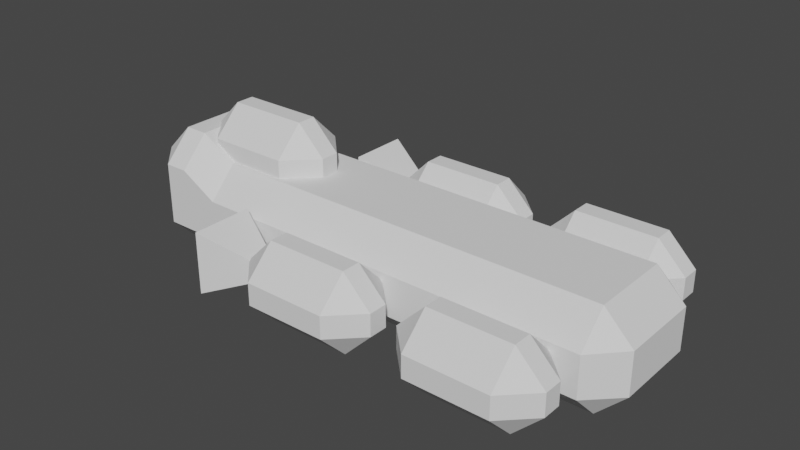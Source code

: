 # Source: ship_player.blend  (saved by Blender 2.93.21; exported with 4.5.12 LTS)
import bpy
from mathutils import Matrix  # noqa: F401  (used for matrix-valued properties, if any)

bpy.ops.wm.read_factory_settings(use_empty=True)
scene = bpy.context.scene
scene.name = 'Scene'

# ---- collections
col_collection = bpy.data.collections.new('Collection'); scene.collection.children.link(col_collection)

# ---- world
world_world = bpy.data.worlds.new('World'); scene.world = world_world
world_world.use_nodes = True; world_world.node_tree.nodes.clear()
_N = world_world.node_tree.nodes; _L = world_world.node_tree.links
n0 = _N.new('ShaderNodeOutputWorld'); n0.name = 'World Output'; n0.location = (300, 300)
n1 = _N.new('ShaderNodeBackground'); n1.name = 'Background'; n1.location = (10, 300)
n1.inputs[0].default_value = (0.05088, 0.05088, 0.05088, 1.0)
_L.new(n1.outputs[0], n0.inputs[0])
n0.is_active_output = True
world_world.color = (0.05088, 0.05088, 0.05088)
world_world.use_sun_shadow = False
world_world.sun_shadow_jitter_overblur = 0.0

# ---- meshes
me_cube_001 = bpy.data.meshes.new('Cube.001')
me_cube_001.from_pydata([(-3.361, -1.0, -0.7102), (-3.361, -1.0, 1.016), (-3.361, 1.0, -0.7102), (-3.361, 1.0, 1.016), (3.361, -1.0, -0.7102), (3.361, -1.0, 0.7102), (3.361, 1.0, -0.7102), (3.361, 1.0, 0.7102), (-2.818, 1.0, -0.7102), (-2.818, 1.0, 0.7102), (-2.818, -1.0, -0.7102), (-2.818, -1.0, 0.7102), (-4.111, -1.0, -0.7102), (-4.111, -1.0, 1.016), (-4.111, 1.0, -0.7102), (-4.111, 1.0, 1.016), (-1.431, 1.001, -0.5683), (-1.431, 1.001, 0.5683), (-1.431, 2.092, -0.5683), (-1.431, 2.092, 0.5683), (0.5691, 1.001, -0.5683), (0.5691, 1.001, 0.5683), (0.5691, 2.092, -0.5683), (0.5691, 2.092, 0.5683), (-1.431, -2.053, -0.5683), (-1.431, -2.053, 0.5683), (-1.431, -0.9626, -0.5683), (-1.431, -0.9626, 0.5683), (0.5691, -2.053, -0.5683), (0.5691, -2.053, 0.5683), (0.5691, -0.9626, -0.5683), (0.5691, -0.9626, 0.5683), (0.9564, 1.001, -0.5683), (0.9564, 1.001, 0.5683), (0.9564, 2.092, -0.5683), (0.9564, 2.092, 0.5683), (2.956, 1.001, -0.5683), (2.956, 1.001, 0.5683), (2.956, 2.092, -0.5683), (2.956, 2.092, 0.5683), (0.9564, -2.053, -0.5683), (0.9564, -2.053, 0.5683), (0.9564, -0.9626, -0.5683), (0.9564, -0.9626, 0.5683), (2.956, -2.053, -0.5683), (2.956, -2.053, 0.5683), (2.956, -0.9626, -0.5683), (2.956, -0.9626, 0.5683), (-3.569, -0.5397, 0.2431), (-3.569, -0.5397, 1.38), (-3.569, 0.5511, 0.2431), (-3.569, 0.5511, 1.38), (-1.569, -0.5397, 0.2431), (-1.569, -0.5397, 1.38), (-1.569, 0.5511, 0.2431), (-1.569, 0.5511, 1.38)], [], [(2, 0, 12, 14), (8, 9, 7, 6), (6, 7, 5, 4), (10, 11, 1, 0), (8, 6, 4, 10), (9, 3, 1, 11), (7, 9, 11, 5), (2, 8, 10, 0), (4, 5, 11, 10), (2, 3, 9, 8), (12, 13, 15, 14), (3, 2, 14, 15), (0, 1, 13, 12), (1, 3, 15, 13), (16, 17, 19, 18), (18, 19, 23, 22), (22, 23, 21, 20), (20, 21, 17, 16), (18, 22, 20, 16), (23, 19, 17, 21), (24, 25, 27, 26), (26, 27, 31, 30), (30, 31, 29, 28), (28, 29, 25, 24), (26, 30, 28, 24), (31, 27, 25, 29), (32, 33, 35, 34), (34, 35, 39, 38), (38, 39, 37, 36), (36, 37, 33, 32), (34, 38, 36, 32), (39, 35, 33, 37), (40, 41, 43, 42), (42, 43, 47, 46), (46, 47, 45, 44), (44, 45, 41, 40), (42, 46, 44, 40), (47, 43, 41, 45), (48, 49, 51, 50), (50, 51, 55, 54), (54, 55, 53, 52), (52, 53, 49, 48), (50, 54, 52, 48), (55, 51, 49, 53)])
_uv = me_cube_001.uv_layers.new(name='UVMap')
_uv.uv.foreach_set('vector', [0.125, 0.5, 0.125, 0.75, 0.125, 0.75, 0.125, 0.5, 0.375, 0.2702, 0.625, 0.2702, 0.625, 0.5, 0.375, 0.5, 0.375, 0.5, 0.625, 0.5, 0.625, 0.75, 0.375, 0.75, 0.375, 0.9798, 0.625, 0.9798, 0.625, 1.0, 0.375, 1.0, 0.1452, 0.5, 0.375, 0.5, 0.375, 0.75, 0.1452, 0.75, 0.8548, 0.5, 0.875, 0.5, 0.875, 0.75, 0.8548, 0.75, 0.625, 0.5, 0.8548, 0.5, 0.8548, 0.75, 0.625, 0.75, 0.125, 0.5, 0.1452, 0.5, 0.1452, 0.75, 0.125, 0.75, 0.375, 0.75, 0.625, 0.75, 0.625, 0.9798, 0.375, 0.9798, 0.375, 0.25, 0.625, 0.25, 0.625, 0.2702, 0.375, 0.2702, 0.375, 0.0, 0.625, 0.0, 0.625, 0.25, 0.375, 0.25, 0.625, 0.25, 0.375, 0.25, 0.375, 0.25, 0.625, 0.25, 0.375, 1.0, 0.625, 1.0, 0.625, 1.0, 0.375, 1.0, 0.875, 0.75, 0.875, 0.5, 0.875, 0.5, 0.875, 0.75, 0.375, 0.0, 0.625, 0.0, 0.625, 0.25, 0.375, 0.25, 0.375, 0.25, 0.625, 0.25, 0.625, 0.5, 0.375, 0.5, 0.375, 0.5, 0.625, 0.5, 0.625, 0.75, 0.375, 0.75, 0.375, 0.75, 0.625, 0.75, 0.625, 1.0, 0.375, 1.0, 0.125, 0.5, 0.375, 0.5, 0.375, 0.75, 0.125, 0.75, 0.625, 0.5, 0.875, 0.5, 0.875, 0.75, 0.625, 0.75, 0.375, 0.0, 0.625, 0.0, 0.625, 0.25, 0.375, 0.25, 0.375, 0.25, 0.625, 0.25, 0.625, 0.5, 0.375, 0.5, 0.375, 0.5, 0.625, 0.5, 0.625, 0.75, 0.375, 0.75, 0.375, 0.75, 0.625, 0.75, 0.625, 1.0, 0.375, 1.0, 0.125, 0.5, 0.375, 0.5, 0.375, 0.75, 0.125, 0.75, 0.625, 0.5, 0.875, 0.5, 0.875, 0.75, 0.625, 0.75, 0.375, 0.0, 0.625, 0.0, 0.625, 0.25, 0.375, 0.25, 0.375, 0.25, 0.625, 0.25, 0.625, 0.5, 0.375, 0.5, 0.375, 0.5, 0.625, 0.5, 0.625, 0.75, 0.375, 0.75, 0.375, 0.75, 0.625, 0.75, 0.625, 1.0, 0.375, 1.0, 0.125, 0.5, 0.375, 0.5, 0.375, 0.75, 0.125, 0.75, 0.625, 0.5, 0.875, 0.5, 0.875, 0.75, 0.625, 0.75, 0.375, 0.0, 0.625, 0.0, 0.625, 0.25, 0.375, 0.25, 0.375, 0.25, 0.625, 0.25, 0.625, 0.5, 0.375, 0.5, 0.375, 0.5, 0.625, 0.5, 0.625, 0.75, 0.375, 0.75, 0.375, 0.75, 0.625, 0.75, 0.625, 1.0, 0.375, 1.0, 0.125, 0.5, 0.375, 0.5, 0.375, 0.75, 0.125, 0.75, 0.625, 0.5, 0.875, 0.5, 0.875, 0.75, 0.625, 0.75, 0.375, 0.0, 0.625, 0.0, 0.625, 0.25, 0.375, 0.25, 0.375, 0.25, 0.625, 0.25, 0.625, 0.5, 0.375, 0.5, 0.375, 0.5, 0.625, 0.5, 0.625, 0.75, 0.375, 0.75, 0.375, 0.75, 0.625, 0.75, 0.625, 1.0, 0.375, 1.0, 0.125, 0.5, 0.375, 0.5, 0.375, 0.75, 0.125, 0.75, 0.625, 0.5, 0.875, 0.5, 0.875, 0.75, 0.625, 0.75])
me_cube_001.use_remesh_fix_poles = True
me_cube_001.use_remesh_preserve_attributes = False
me_cube_001.update()
me_cube_002 = bpy.data.meshes.new('Cube.002')
me_cube_002.from_pydata([(-2.054, -1.947, -0.4294), (-2.054, -1.947, 0.4514), (-2.054, -1.066, -0.4294), (-2.054, -1.066, 0.4514), (-1.173, -1.581, -0.06411), (-1.173, -1.581, 0.08611), (-1.173, -1.431, -0.06411), (-1.173, -1.431, 0.08611), (-2.054, 1.104, -0.4294), (-2.054, 1.104, 0.4514), (-2.054, 1.984, -0.4294), (-2.054, 1.984, 0.4514), (-1.173, 1.469, -0.06411), (-1.173, 1.469, 0.08611), (-1.173, 1.619, -0.06411), (-1.173, 1.619, 0.08611)], [], [(0, 1, 3, 2), (2, 3, 7, 6), (6, 7, 5, 4), (4, 5, 1, 0), (2, 6, 4, 0), (7, 3, 1, 5), (8, 9, 11, 10), (10, 11, 15, 14), (14, 15, 13, 12), (12, 13, 9, 8), (10, 14, 12, 8), (15, 11, 9, 13)])
_uv = me_cube_002.uv_layers.new(name='UVMap')
_uv.uv.foreach_set('vector', [0.375, 0.0, 0.625, 0.0, 0.625, 0.25, 0.375, 0.25, 0.375, 0.25, 0.625, 0.25, 0.625, 0.5, 0.375, 0.5, 0.375, 0.5, 0.625, 0.5, 0.625, 0.75, 0.375, 0.75, 0.375, 0.75, 0.625, 0.75, 0.625, 1.0, 0.375, 1.0, 0.125, 0.5, 0.375, 0.5, 0.375, 0.75, 0.125, 0.75, 0.625, 0.5, 0.875, 0.5, 0.875, 0.75, 0.625, 0.75, 0.375, 0.0, 0.625, 0.0, 0.625, 0.25, 0.375, 0.25, 0.375, 0.25, 0.625, 0.25, 0.625, 0.5, 0.375, 0.5, 0.375, 0.5, 0.625, 0.5, 0.625, 0.75, 0.375, 0.75, 0.375, 0.75, 0.625, 0.75, 0.625, 1.0, 0.375, 1.0, 0.125, 0.5, 0.375, 0.5, 0.375, 0.75, 0.125, 0.75, 0.625, 0.5, 0.875, 0.5, 0.875, 0.75, 0.625, 0.75])
me_cube_002.use_remesh_fix_poles = True
me_cube_002.use_remesh_preserve_attributes = False
me_cube_002.update()

# ---- objects
ob_cube = bpy.data.objects.new('Cube', me_cube_001)
ob_cube_001 = bpy.data.objects.new('Cube.001', me_cube_002)

# ---- transforms, parenting, visibility, modifiers, constraints
ob_cube.location = (0.0, 0.0, 0.0)
_m = ob_cube.modifiers.new('Bevel', 'BEVEL')
_m.width = 0.41
_m.width_pct = 0.41
ob_cube_001.location = (0.0, 0.0, 0.0)

# ---- collection membership
col_collection.objects.link(ob_cube)
col_collection.objects.link(ob_cube_001)

# ---- scene / render settings (as saved in the file)
scene.frame_start = 1; scene.frame_end = 250; scene.frame_set(1)
scene.render.engine = 'BLENDER_EEVEE_NEXT'
scene.cycles.use_denoising = False
scene.cycles.samples = 128
scene.cycles.sampling_pattern = 'TABULATED_SOBOL'
scene.cycles.use_adaptive_sampling = False
scene.cycles.use_light_tree = False
scene.view_settings.view_transform = 'Filmic'
bpy.context.view_layer.update()

# ---- added for rendering (the .blend has no active camera and no usable light): camera, sun
cam_auto = bpy.data.cameras.new('AutoCamera')
cam_auto.lens = 50.0
cam_auto.sensor_width = 36.0
cam_auto.clip_end = 1000.0
ob_auto_camera = bpy.data.objects.new('AutoCamera', cam_auto)
scene.collection.objects.link(ob_auto_camera)
ob_auto_camera.location = (7.76388, -9.74715, 6.84574)
ob_auto_camera.rotation_euler = (1.09748, -7.21219e-08, 0.694738)
scene.camera = ob_auto_camera
light_auto_sun = bpy.data.lights.new('AutoSun', 'SUN')
light_auto_sun.energy = 3.0
light_auto_sun.angle = 0.0523599
ob_auto_sun = bpy.data.objects.new('AutoSun', light_auto_sun)
scene.collection.objects.link(ob_auto_sun)
ob_auto_sun.rotation_euler = (0.872665, 0.174533, 0.523599)
bpy.context.view_layer.update()
